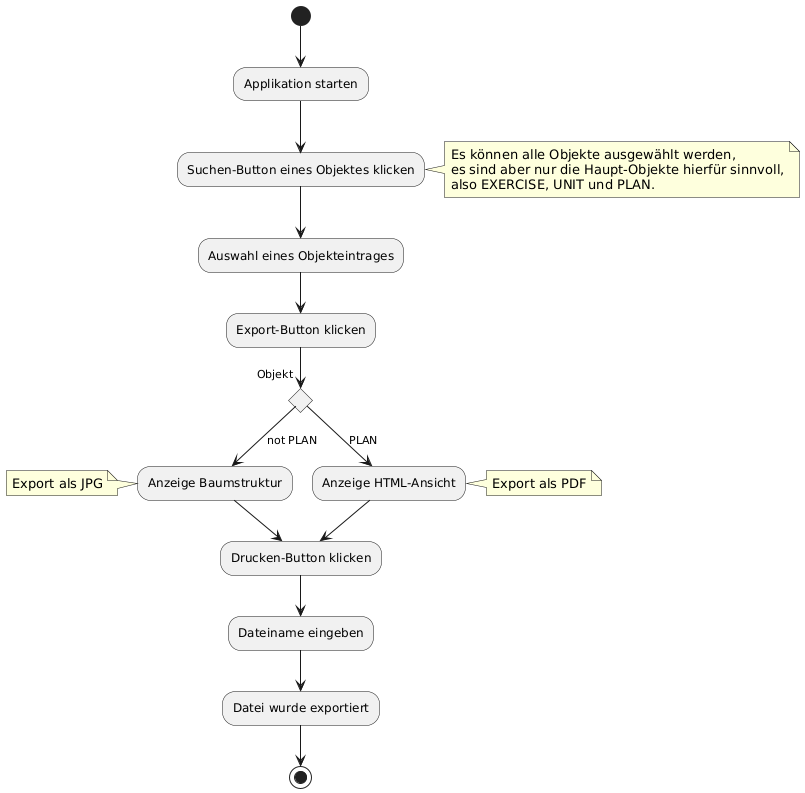

The diagram above was rendered by PlantUML. Its source (embedded in the PNG):
@startuml
(*) --> "Applikation starten"
--> "Suchen-Button eines Objektes klicken"
note right
  Es können alle Objekte ausgewählt werden,
  es sind aber nur die Haupt-Objekte hierfür sinnvoll,
  also EXERCISE, UNIT und PLAN.
end note
--> "Auswahl eines Objekteintrages"
--> "Export-Button klicken"
if "Objekt" then
  --> [not PLAN] "Anzeige Baumstruktur"
  note left
    Export als JPG
  end note
  --> "Drucken-Button klicken"
else
  --> [PLAN] "Anzeige HTML-Ansicht"
  note right
    Export als PDF
  end note
  --> "Drucken-Button klicken"
endif
--> "Dateiname eingeben"
--> "Datei wurde exportiert"
--> (*)
@enduml